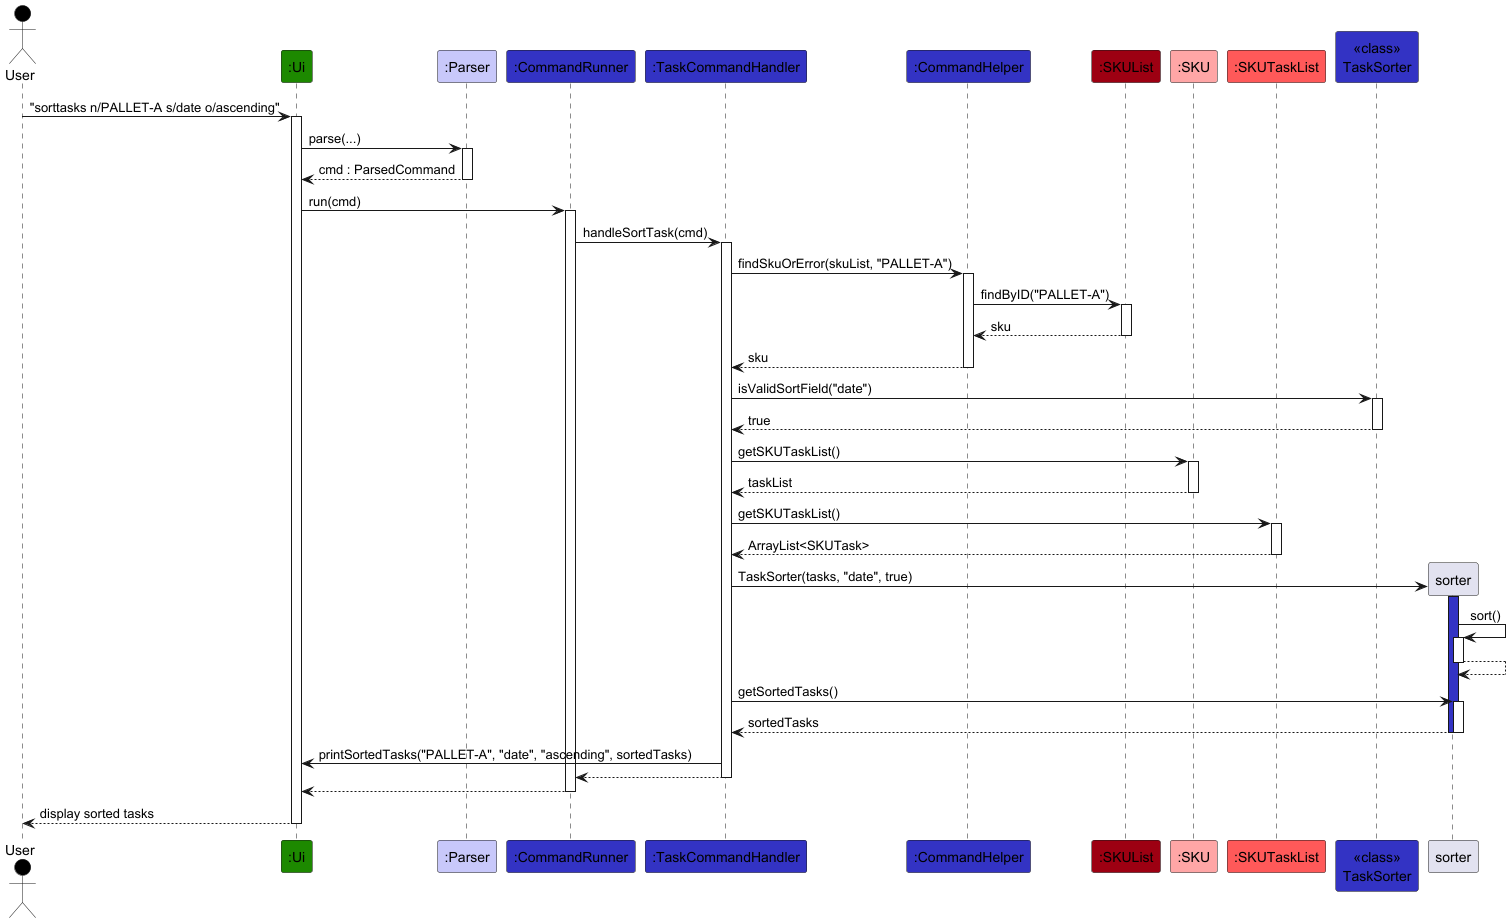

The diagram above was rendered by PlantUML. Its source (embedded in the PNG):
@startuml
!include ../style.puml

Actor User as user USER_COLOR
Participant ":Ui" as ui UI_COLOR
Participant ":Parser" as parser LOGIC_COLOR_T1
Participant ":CommandRunner" as runner LOGIC_COLOR
Participant ":TaskCommandHandler" as handler LOGIC_COLOR
Participant ":CommandHelper" as helper LOGIC_COLOR
Participant ":SKUList" as skuList MODEL_COLOR
Participant ":SKU" as sku MODEL_COLOR_T1
Participant ":SKUTaskList" as taskList MODEL_COLOR_T2
Participant "<<class>>\nTaskSorter" as taskSorterClass LOGIC_COLOR

user -> ui ++ : "sorttasks n/PALLET-A s/date o/ascending"
ui -> parser ++ : parse(...)
return cmd : ParsedCommand

ui -> runner ++ : run(cmd)
runner -> handler ++ : handleSortTask(cmd)

handler -> helper ++ : findSkuOrError(skuList, "PALLET-A")
helper -> skuList ++ : findByID("PALLET-A")
return sku
return sku

handler -> taskSorterClass ++ : isValidSortField("date")
return true

handler -> sku ++ : getSKUTaskList()
return taskList

handler -> taskList ++ : getSKUTaskList()
return ArrayList<SKUTask>

handler -> sorter ** : TaskSorter(tasks, "date", true)
activate sorter LOGIC_COLOR
sorter -> sorter ++ : sort()
return
handler -> sorter ++ : getSortedTasks()
return sortedTasks
deactivate sorter

handler -> ui : printSortedTasks("PALLET-A", "date", "ascending", sortedTasks)

return
return
return display sorted tasks
@enduml